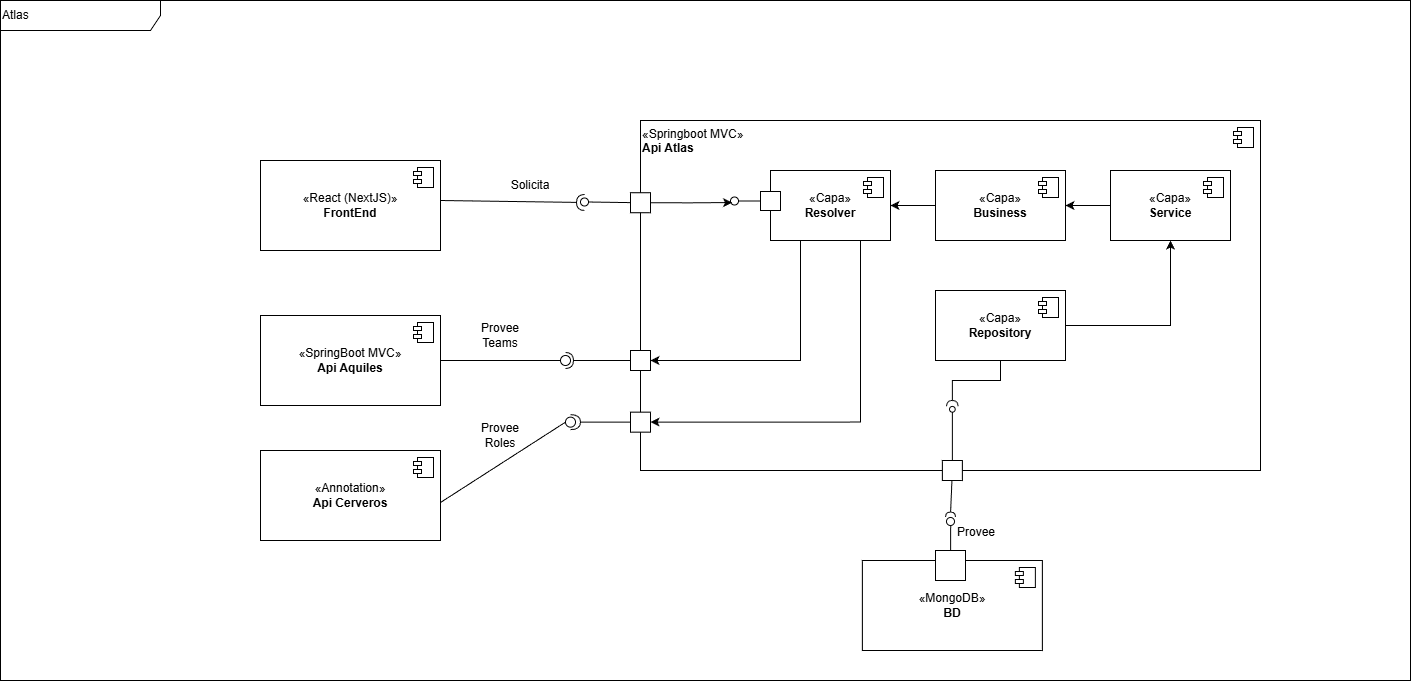

The diagram above was exported from draw.io. Its source (the exported page's mxGraphModel, read from the mxfile embedded in the PNG):
<mxGraphModel dx="1796" dy="1737" grid="1" gridSize="10" guides="1" tooltips="1" connect="1" arrows="1" fold="1" page="1" pageScale="1" pageWidth="827" pageHeight="1169" math="0" shadow="0">
  <root>
    <mxCell id="0" />
    <mxCell id="1" parent="0" />
    <mxCell id="RqIfjpljkVVvlS9K6s3y-5" value="Atlas" style="shape=umlFrame;whiteSpace=wrap;html=1;pointerEvents=0;recursiveResize=0;container=1;collapsible=0;width=160;align=left;" vertex="1" parent="1">
      <mxGeometry x="-530" y="-330" width="1410" height="680" as="geometry" />
    </mxCell>
    <mxCell id="RqIfjpljkVVvlS9K6s3y-24" value="«Springboot MVC»&lt;br&gt;&lt;b&gt;Api Atlas&lt;/b&gt;" style="html=1;dropTarget=0;whiteSpace=wrap;align=left;verticalAlign=top;" vertex="1" parent="RqIfjpljkVVvlS9K6s3y-5">
      <mxGeometry x="640" y="120" width="620" height="350" as="geometry" />
    </mxCell>
    <mxCell id="RqIfjpljkVVvlS9K6s3y-25" value="" style="shape=module;jettyWidth=8;jettyHeight=4;" vertex="1" parent="RqIfjpljkVVvlS9K6s3y-24">
      <mxGeometry x="1" width="20" height="20" relative="1" as="geometry">
        <mxPoint x="-27" y="7" as="offset" />
      </mxGeometry>
    </mxCell>
    <mxCell id="RqIfjpljkVVvlS9K6s3y-87" style="edgeStyle=orthogonalEdgeStyle;rounded=0;orthogonalLoop=1;jettySize=auto;html=1;exitX=0.25;exitY=1;exitDx=0;exitDy=0;entryX=1;entryY=0.5;entryDx=0;entryDy=0;" edge="1" parent="RqIfjpljkVVvlS9K6s3y-5" source="RqIfjpljkVVvlS9K6s3y-27" target="RqIfjpljkVVvlS9K6s3y-81">
      <mxGeometry relative="1" as="geometry" />
    </mxCell>
    <mxCell id="RqIfjpljkVVvlS9K6s3y-106" style="edgeStyle=orthogonalEdgeStyle;rounded=0;orthogonalLoop=1;jettySize=auto;html=1;exitX=0.75;exitY=1;exitDx=0;exitDy=0;entryX=1;entryY=0.5;entryDx=0;entryDy=0;" edge="1" parent="RqIfjpljkVVvlS9K6s3y-5" source="RqIfjpljkVVvlS9K6s3y-27" target="RqIfjpljkVVvlS9K6s3y-96">
      <mxGeometry relative="1" as="geometry" />
    </mxCell>
    <mxCell id="RqIfjpljkVVvlS9K6s3y-27" value="«Capa»&lt;br&gt;&lt;b&gt;Resolver&lt;/b&gt;" style="html=1;dropTarget=0;whiteSpace=wrap;" vertex="1" parent="RqIfjpljkVVvlS9K6s3y-5">
      <mxGeometry x="770" y="170" width="120" height="70" as="geometry" />
    </mxCell>
    <mxCell id="RqIfjpljkVVvlS9K6s3y-28" value="" style="shape=module;jettyWidth=8;jettyHeight=4;" vertex="1" parent="RqIfjpljkVVvlS9K6s3y-27">
      <mxGeometry x="1" width="20" height="20" relative="1" as="geometry">
        <mxPoint x="-27" y="7" as="offset" />
      </mxGeometry>
    </mxCell>
    <mxCell id="RqIfjpljkVVvlS9K6s3y-40" style="edgeStyle=orthogonalEdgeStyle;rounded=0;orthogonalLoop=1;jettySize=auto;html=1;exitX=0;exitY=0.5;exitDx=0;exitDy=0;entryX=1;entryY=0.5;entryDx=0;entryDy=0;" edge="1" parent="RqIfjpljkVVvlS9K6s3y-5" source="RqIfjpljkVVvlS9K6s3y-29" target="RqIfjpljkVVvlS9K6s3y-27">
      <mxGeometry relative="1" as="geometry" />
    </mxCell>
    <mxCell id="RqIfjpljkVVvlS9K6s3y-29" value="«Capa»&lt;br&gt;&lt;b&gt;Business&lt;/b&gt;" style="html=1;dropTarget=0;whiteSpace=wrap;" vertex="1" parent="RqIfjpljkVVvlS9K6s3y-5">
      <mxGeometry x="935" y="170" width="130" height="70" as="geometry" />
    </mxCell>
    <mxCell id="RqIfjpljkVVvlS9K6s3y-30" value="" style="shape=module;jettyWidth=8;jettyHeight=4;" vertex="1" parent="RqIfjpljkVVvlS9K6s3y-29">
      <mxGeometry x="1" width="20" height="20" relative="1" as="geometry">
        <mxPoint x="-27" y="7" as="offset" />
      </mxGeometry>
    </mxCell>
    <mxCell id="RqIfjpljkVVvlS9K6s3y-39" style="edgeStyle=orthogonalEdgeStyle;rounded=0;orthogonalLoop=1;jettySize=auto;html=1;exitX=0;exitY=0.5;exitDx=0;exitDy=0;entryX=1;entryY=0.5;entryDx=0;entryDy=0;" edge="1" parent="RqIfjpljkVVvlS9K6s3y-5" source="RqIfjpljkVVvlS9K6s3y-31" target="RqIfjpljkVVvlS9K6s3y-29">
      <mxGeometry relative="1" as="geometry" />
    </mxCell>
    <mxCell id="RqIfjpljkVVvlS9K6s3y-31" value="«Capa»&lt;br&gt;&lt;b&gt;Service&lt;/b&gt;" style="html=1;dropTarget=0;whiteSpace=wrap;" vertex="1" parent="RqIfjpljkVVvlS9K6s3y-5">
      <mxGeometry x="1110" y="170" width="120" height="70" as="geometry" />
    </mxCell>
    <mxCell id="RqIfjpljkVVvlS9K6s3y-32" value="" style="shape=module;jettyWidth=8;jettyHeight=4;" vertex="1" parent="RqIfjpljkVVvlS9K6s3y-31">
      <mxGeometry x="1" width="20" height="20" relative="1" as="geometry">
        <mxPoint x="-27" y="7" as="offset" />
      </mxGeometry>
    </mxCell>
    <mxCell id="RqIfjpljkVVvlS9K6s3y-38" style="edgeStyle=orthogonalEdgeStyle;rounded=0;orthogonalLoop=1;jettySize=auto;html=1;exitX=1;exitY=0.5;exitDx=0;exitDy=0;entryX=0.5;entryY=1;entryDx=0;entryDy=0;" edge="1" parent="RqIfjpljkVVvlS9K6s3y-5" source="RqIfjpljkVVvlS9K6s3y-33" target="RqIfjpljkVVvlS9K6s3y-31">
      <mxGeometry relative="1" as="geometry" />
    </mxCell>
    <mxCell id="RqIfjpljkVVvlS9K6s3y-33" value="«Capa»&lt;br&gt;&lt;b&gt;Repository&lt;/b&gt;" style="html=1;dropTarget=0;whiteSpace=wrap;" vertex="1" parent="RqIfjpljkVVvlS9K6s3y-5">
      <mxGeometry x="935" y="290" width="130" height="70" as="geometry" />
    </mxCell>
    <mxCell id="RqIfjpljkVVvlS9K6s3y-34" value="" style="shape=module;jettyWidth=8;jettyHeight=4;" vertex="1" parent="RqIfjpljkVVvlS9K6s3y-33">
      <mxGeometry x="1" width="20" height="20" relative="1" as="geometry">
        <mxPoint x="-27" y="7" as="offset" />
      </mxGeometry>
    </mxCell>
    <mxCell id="RqIfjpljkVVvlS9K6s3y-47" value="" style="html=1;rounded=0;" vertex="1" parent="RqIfjpljkVVvlS9K6s3y-5">
      <mxGeometry x="760" y="191" width="20" height="19" as="geometry" />
    </mxCell>
    <mxCell id="RqIfjpljkVVvlS9K6s3y-48" value="" style="endArrow=none;html=1;rounded=0;align=center;verticalAlign=top;endFill=0;labelBackgroundColor=none;endSize=2;" edge="1" source="RqIfjpljkVVvlS9K6s3y-47" target="RqIfjpljkVVvlS9K6s3y-49" parent="RqIfjpljkVVvlS9K6s3y-5">
      <mxGeometry relative="1" as="geometry" />
    </mxCell>
    <mxCell id="RqIfjpljkVVvlS9K6s3y-49" value="" style="ellipse;html=1;fontSize=11;align=center;fillColor=none;points=[];aspect=fixed;resizable=0;verticalAlign=bottom;labelPosition=center;verticalLabelPosition=top;flipH=1;" vertex="1" parent="RqIfjpljkVVvlS9K6s3y-5">
      <mxGeometry x="730" y="196.5" width="8" height="8" as="geometry" />
    </mxCell>
    <mxCell id="RqIfjpljkVVvlS9K6s3y-50" value="" style="html=1;rounded=0;" vertex="1" parent="RqIfjpljkVVvlS9K6s3y-5">
      <mxGeometry x="630" y="192.25" width="20" height="20" as="geometry" />
    </mxCell>
    <mxCell id="RqIfjpljkVVvlS9K6s3y-51" value="" style="endArrow=none;html=1;rounded=0;align=center;verticalAlign=top;endFill=0;labelBackgroundColor=none;endSize=2;" edge="1" source="RqIfjpljkVVvlS9K6s3y-50" target="RqIfjpljkVVvlS9K6s3y-52" parent="RqIfjpljkVVvlS9K6s3y-5">
      <mxGeometry relative="1" as="geometry" />
    </mxCell>
    <mxCell id="RqIfjpljkVVvlS9K6s3y-52" value="" style="ellipse;html=1;fontSize=11;align=center;fillColor=none;points=[];aspect=fixed;resizable=0;verticalAlign=bottom;labelPosition=center;verticalLabelPosition=top;flipH=1;" vertex="1" parent="RqIfjpljkVVvlS9K6s3y-5">
      <mxGeometry x="580" y="197.5" width="8" height="8" as="geometry" />
    </mxCell>
    <mxCell id="RqIfjpljkVVvlS9K6s3y-53" style="edgeStyle=orthogonalEdgeStyle;rounded=0;orthogonalLoop=1;jettySize=auto;html=1;exitX=1;exitY=0.5;exitDx=0;exitDy=0;entryX=0.804;entryY=0.693;entryDx=0;entryDy=0;entryPerimeter=0;" edge="1" parent="RqIfjpljkVVvlS9K6s3y-5" source="RqIfjpljkVVvlS9K6s3y-50" target="RqIfjpljkVVvlS9K6s3y-49">
      <mxGeometry relative="1" as="geometry" />
    </mxCell>
    <mxCell id="RqIfjpljkVVvlS9K6s3y-54" value="«React (NextJS)»&lt;br&gt;&lt;b&gt;FrontEnd&lt;/b&gt;" style="html=1;dropTarget=0;whiteSpace=wrap;" vertex="1" parent="RqIfjpljkVVvlS9K6s3y-5">
      <mxGeometry x="260" y="160" width="180" height="90" as="geometry" />
    </mxCell>
    <mxCell id="RqIfjpljkVVvlS9K6s3y-55" value="" style="shape=module;jettyWidth=8;jettyHeight=4;" vertex="1" parent="RqIfjpljkVVvlS9K6s3y-54">
      <mxGeometry x="1" width="20" height="20" relative="1" as="geometry">
        <mxPoint x="-27" y="7" as="offset" />
      </mxGeometry>
    </mxCell>
    <mxCell id="RqIfjpljkVVvlS9K6s3y-56" value="" style="rounded=0;orthogonalLoop=1;jettySize=auto;html=1;endArrow=halfCircle;endFill=0;endSize=6;strokeWidth=1;sketch=0;fontSize=12;curved=1;" edge="1" parent="RqIfjpljkVVvlS9K6s3y-5">
      <mxGeometry relative="1" as="geometry">
        <mxPoint x="440" y="200" as="sourcePoint" />
        <mxPoint x="584" y="202" as="targetPoint" />
      </mxGeometry>
    </mxCell>
    <mxCell id="RqIfjpljkVVvlS9K6s3y-57" value="" style="ellipse;whiteSpace=wrap;html=1;align=center;aspect=fixed;fillColor=none;strokeColor=none;resizable=0;perimeter=centerPerimeter;rotatable=0;allowArrows=0;points=[];outlineConnect=1;" vertex="1" parent="RqIfjpljkVVvlS9K6s3y-5">
      <mxGeometry x="360" y="370" width="10" height="10" as="geometry" />
    </mxCell>
    <mxCell id="RqIfjpljkVVvlS9K6s3y-63" value="" style="html=1;rounded=0;" vertex="1" parent="RqIfjpljkVVvlS9K6s3y-5">
      <mxGeometry x="941.86" y="460" width="20" height="20" as="geometry" />
    </mxCell>
    <mxCell id="RqIfjpljkVVvlS9K6s3y-64" value="" style="endArrow=none;html=1;rounded=0;align=center;verticalAlign=top;endFill=0;labelBackgroundColor=none;endSize=2;fontSize=11;" edge="1" source="RqIfjpljkVVvlS9K6s3y-63" target="RqIfjpljkVVvlS9K6s3y-65" parent="RqIfjpljkVVvlS9K6s3y-5">
      <mxGeometry relative="1" as="geometry" />
    </mxCell>
    <mxCell id="RqIfjpljkVVvlS9K6s3y-65" value="" style="shape=requiredInterface;html=1;fontSize=11;align=center;fillColor=none;points=[];aspect=fixed;resizable=0;verticalAlign=bottom;labelPosition=center;verticalLabelPosition=top;flipH=1;rotation=90;" vertex="1" parent="RqIfjpljkVVvlS9K6s3y-5">
      <mxGeometry x="947.5" y="509" width="5" height="10" as="geometry" />
    </mxCell>
    <mxCell id="RqIfjpljkVVvlS9K6s3y-67" value="«MongoDB»&lt;br&gt;&lt;b&gt;BD&lt;/b&gt;" style="html=1;dropTarget=0;whiteSpace=wrap;" vertex="1" parent="RqIfjpljkVVvlS9K6s3y-5">
      <mxGeometry x="861.86" y="560" width="180" height="90" as="geometry" />
    </mxCell>
    <mxCell id="RqIfjpljkVVvlS9K6s3y-68" value="" style="shape=module;jettyWidth=8;jettyHeight=4;" vertex="1" parent="RqIfjpljkVVvlS9K6s3y-67">
      <mxGeometry x="1" width="20" height="20" relative="1" as="geometry">
        <mxPoint x="-27" y="7" as="offset" />
      </mxGeometry>
    </mxCell>
    <mxCell id="RqIfjpljkVVvlS9K6s3y-69" value="" style="html=1;rounded=0;" vertex="1" parent="RqIfjpljkVVvlS9K6s3y-5">
      <mxGeometry x="935" y="550" width="30" height="30" as="geometry" />
    </mxCell>
    <mxCell id="RqIfjpljkVVvlS9K6s3y-70" value="" style="endArrow=none;html=1;rounded=0;align=center;verticalAlign=top;endFill=0;labelBackgroundColor=none;endSize=2;" edge="1" source="RqIfjpljkVVvlS9K6s3y-69" target="RqIfjpljkVVvlS9K6s3y-71" parent="RqIfjpljkVVvlS9K6s3y-5">
      <mxGeometry relative="1" as="geometry" />
    </mxCell>
    <mxCell id="RqIfjpljkVVvlS9K6s3y-71" value="" style="ellipse;html=1;fontSize=11;align=center;fillColor=none;points=[];aspect=fixed;resizable=0;verticalAlign=bottom;labelPosition=center;verticalLabelPosition=top;flipH=1;" vertex="1" parent="RqIfjpljkVVvlS9K6s3y-5">
      <mxGeometry x="946" y="517" width="8" height="8" as="geometry" />
    </mxCell>
    <mxCell id="RqIfjpljkVVvlS9K6s3y-76" value="Solicita" style="text;html=1;whiteSpace=wrap;strokeColor=none;fillColor=none;align=center;verticalAlign=middle;rounded=0;" vertex="1" parent="RqIfjpljkVVvlS9K6s3y-5">
      <mxGeometry x="500" y="170" width="60" height="30" as="geometry" />
    </mxCell>
    <mxCell id="RqIfjpljkVVvlS9K6s3y-77" value="" style="shape=providedRequiredInterface;html=1;verticalLabelPosition=bottom;sketch=0;rotation=-90;" vertex="1" parent="RqIfjpljkVVvlS9K6s3y-5">
      <mxGeometry x="946" y="400" width="11.73" height="11.64" as="geometry" />
    </mxCell>
    <mxCell id="RqIfjpljkVVvlS9K6s3y-78" style="edgeStyle=orthogonalEdgeStyle;rounded=0;orthogonalLoop=1;jettySize=auto;html=1;exitX=0.5;exitY=0;exitDx=0;exitDy=0;entryX=0;entryY=0.5;entryDx=0;entryDy=0;entryPerimeter=0;endArrow=none;endFill=0;" edge="1" parent="RqIfjpljkVVvlS9K6s3y-5" source="RqIfjpljkVVvlS9K6s3y-63" target="RqIfjpljkVVvlS9K6s3y-77">
      <mxGeometry relative="1" as="geometry" />
    </mxCell>
    <mxCell id="RqIfjpljkVVvlS9K6s3y-79" style="edgeStyle=orthogonalEdgeStyle;rounded=0;orthogonalLoop=1;jettySize=auto;html=1;exitX=0.5;exitY=1;exitDx=0;exitDy=0;entryX=1;entryY=0.5;entryDx=0;entryDy=0;entryPerimeter=0;endArrow=none;endFill=0;" edge="1" parent="RqIfjpljkVVvlS9K6s3y-5" source="RqIfjpljkVVvlS9K6s3y-33" target="RqIfjpljkVVvlS9K6s3y-77">
      <mxGeometry relative="1" as="geometry" />
    </mxCell>
    <mxCell id="RqIfjpljkVVvlS9K6s3y-80" value="Provee" style="text;html=1;whiteSpace=wrap;strokeColor=none;fillColor=none;align=center;verticalAlign=middle;rounded=0;" vertex="1" parent="RqIfjpljkVVvlS9K6s3y-5">
      <mxGeometry x="946" y="517" width="60" height="30" as="geometry" />
    </mxCell>
    <mxCell id="RqIfjpljkVVvlS9K6s3y-81" value="" style="html=1;rounded=0;" vertex="1" parent="RqIfjpljkVVvlS9K6s3y-5">
      <mxGeometry x="630" y="350" width="20" height="20" as="geometry" />
    </mxCell>
    <mxCell id="RqIfjpljkVVvlS9K6s3y-85" value="«SpringBoot MVC»&lt;br&gt;&lt;b&gt;Api Aquiles&lt;/b&gt;" style="html=1;dropTarget=0;whiteSpace=wrap;" vertex="1" parent="RqIfjpljkVVvlS9K6s3y-5">
      <mxGeometry x="260" y="315" width="180" height="90" as="geometry" />
    </mxCell>
    <mxCell id="RqIfjpljkVVvlS9K6s3y-86" value="" style="shape=module;jettyWidth=8;jettyHeight=4;" vertex="1" parent="RqIfjpljkVVvlS9K6s3y-85">
      <mxGeometry x="1" width="20" height="20" relative="1" as="geometry">
        <mxPoint x="-27" y="7" as="offset" />
      </mxGeometry>
    </mxCell>
    <mxCell id="RqIfjpljkVVvlS9K6s3y-88" value="" style="rounded=0;orthogonalLoop=1;jettySize=auto;html=1;endArrow=halfCircle;endFill=0;endSize=6;strokeWidth=1;sketch=0;fontSize=12;curved=1;exitX=0;exitY=0.5;exitDx=0;exitDy=0;" edge="1" target="RqIfjpljkVVvlS9K6s3y-89" parent="RqIfjpljkVVvlS9K6s3y-5" source="RqIfjpljkVVvlS9K6s3y-81">
      <mxGeometry relative="1" as="geometry">
        <mxPoint x="565" y="365" as="sourcePoint" />
      </mxGeometry>
    </mxCell>
    <mxCell id="RqIfjpljkVVvlS9K6s3y-89" value="" style="ellipse;whiteSpace=wrap;html=1;align=center;aspect=fixed;fillColor=none;strokeColor=none;resizable=0;perimeter=centerPerimeter;rotatable=0;allowArrows=0;points=[];outlineConnect=1;" vertex="1" parent="RqIfjpljkVVvlS9K6s3y-5">
      <mxGeometry x="560" y="355" width="10" height="10" as="geometry" />
    </mxCell>
    <mxCell id="RqIfjpljkVVvlS9K6s3y-90" value="" style="ellipse;html=1;" vertex="1" parent="RqIfjpljkVVvlS9K6s3y-5">
      <mxGeometry x="560" y="355" width="10" height="10" as="geometry" />
    </mxCell>
    <mxCell id="RqIfjpljkVVvlS9K6s3y-91" value="" style="endArrow=none;html=1;rounded=0;align=center;verticalAlign=top;endFill=0;labelBackgroundColor=none;endSize=6;" edge="1" target="RqIfjpljkVVvlS9K6s3y-90" parent="RqIfjpljkVVvlS9K6s3y-5" source="RqIfjpljkVVvlS9K6s3y-85">
      <mxGeometry x="1300" y="755" width="30" height="30" as="geometry" />
    </mxCell>
    <mxCell id="RqIfjpljkVVvlS9K6s3y-92" value="Provee Teams" style="text;html=1;whiteSpace=wrap;strokeColor=none;fillColor=none;align=center;verticalAlign=middle;rounded=0;" vertex="1" parent="RqIfjpljkVVvlS9K6s3y-5">
      <mxGeometry x="470" y="320" width="60" height="30" as="geometry" />
    </mxCell>
    <mxCell id="RqIfjpljkVVvlS9K6s3y-94" value="«Annotation»&lt;br&gt;&lt;b&gt;Api Cerveros&lt;/b&gt;" style="html=1;dropTarget=0;whiteSpace=wrap;" vertex="1" parent="RqIfjpljkVVvlS9K6s3y-5">
      <mxGeometry x="260" y="450" width="180" height="90" as="geometry" />
    </mxCell>
    <mxCell id="RqIfjpljkVVvlS9K6s3y-95" value="" style="shape=module;jettyWidth=8;jettyHeight=4;" vertex="1" parent="RqIfjpljkVVvlS9K6s3y-94">
      <mxGeometry x="1" width="20" height="20" relative="1" as="geometry">
        <mxPoint x="-27" y="7" as="offset" />
      </mxGeometry>
    </mxCell>
    <mxCell id="RqIfjpljkVVvlS9K6s3y-96" value="" style="html=1;rounded=0;" vertex="1" parent="RqIfjpljkVVvlS9K6s3y-5">
      <mxGeometry x="630" y="411.64" width="20" height="20" as="geometry" />
    </mxCell>
    <mxCell id="RqIfjpljkVVvlS9K6s3y-97" value="" style="endArrow=none;html=1;rounded=0;align=center;verticalAlign=top;endFill=0;labelBackgroundColor=none;endSize=2;entryX=1;entryY=0.5;entryDx=0;entryDy=0;entryPerimeter=0;" edge="1" source="RqIfjpljkVVvlS9K6s3y-96" target="RqIfjpljkVVvlS9K6s3y-104" parent="RqIfjpljkVVvlS9K6s3y-5">
      <mxGeometry relative="1" as="geometry">
        <mxPoint x="585" y="426.4226086956521" as="targetPoint" />
      </mxGeometry>
    </mxCell>
    <mxCell id="RqIfjpljkVVvlS9K6s3y-99" value="" style="ellipse;html=1;" vertex="1" parent="RqIfjpljkVVvlS9K6s3y-5">
      <mxGeometry x="565" y="416.64" width="10" height="10" as="geometry" />
    </mxCell>
    <mxCell id="RqIfjpljkVVvlS9K6s3y-100" value="" style="endArrow=none;html=1;rounded=0;align=center;verticalAlign=top;endFill=0;labelBackgroundColor=none;endSize=6;entryX=0;entryY=0.5;entryDx=0;entryDy=0;" edge="1" target="RqIfjpljkVVvlS9K6s3y-99" parent="RqIfjpljkVVvlS9K6s3y-5">
      <mxGeometry relative="1" as="geometry">
        <mxPoint x="440" y="502" as="sourcePoint" />
        <mxPoint x="490" y="510" as="targetPoint" />
      </mxGeometry>
    </mxCell>
    <mxCell id="RqIfjpljkVVvlS9K6s3y-104" value="" style="shape=requiredInterface;html=1;verticalLabelPosition=bottom;sketch=0;" vertex="1" parent="RqIfjpljkVVvlS9K6s3y-5">
      <mxGeometry x="570" y="414.14" width="10" height="15" as="geometry" />
    </mxCell>
    <mxCell id="RqIfjpljkVVvlS9K6s3y-105" value="Provee Roles" style="text;html=1;whiteSpace=wrap;strokeColor=none;fillColor=none;align=center;verticalAlign=middle;rounded=0;" vertex="1" parent="RqIfjpljkVVvlS9K6s3y-5">
      <mxGeometry x="470" y="420" width="60" height="30" as="geometry" />
    </mxCell>
  </root>
</mxGraphModel>